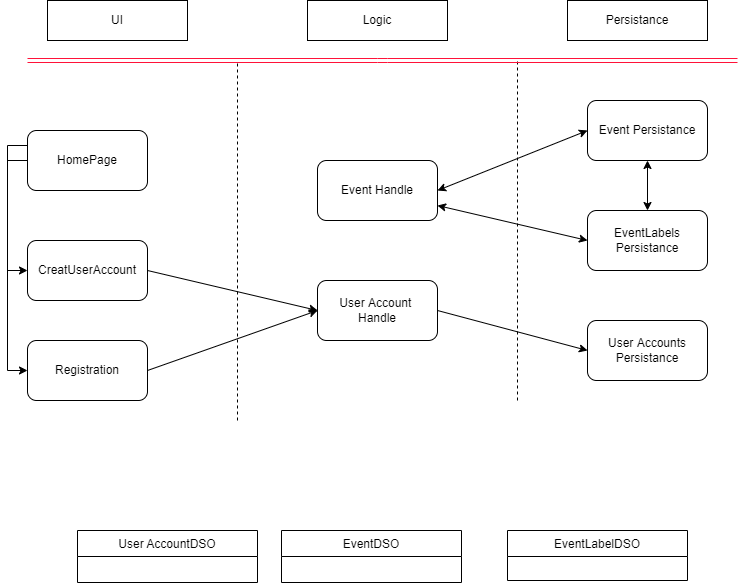

The diagram above was exported from draw.io. Its source (the exported page's mxGraphModel, read from the mxfile embedded in the PNG):
<mxGraphModel dx="1038" dy="522" grid="1" gridSize="10" guides="1" tooltips="1" connect="1" arrows="1" fold="1" page="1" pageScale="1" pageWidth="827" pageHeight="1169" math="0" shadow="0">
  <root>
    <object label="" d="" id="0">
      <mxCell />
    </object>
    <mxCell id="1" parent="0" />
    <mxCell id="L4coFWsret0a0rkm-o4S-1" value="" style="endArrow=none;dashed=1;html=1;" parent="1" edge="1">
      <mxGeometry width="50" height="50" relative="1" as="geometry">
        <mxPoint x="280" y="560" as="sourcePoint" />
        <mxPoint x="280" y="200" as="targetPoint" />
      </mxGeometry>
    </mxCell>
    <mxCell id="L4coFWsret0a0rkm-o4S-2" value="" style="endArrow=none;dashed=1;html=1;" parent="1" edge="1">
      <mxGeometry width="50" height="50" relative="1" as="geometry">
        <mxPoint x="560" y="540" as="sourcePoint" />
        <mxPoint x="560" y="200" as="targetPoint" />
        <Array as="points">
          <mxPoint x="560" y="390" />
        </Array>
      </mxGeometry>
    </mxCell>
    <mxCell id="L4coFWsret0a0rkm-o4S-67" style="edgeStyle=none;orthogonalLoop=1;jettySize=auto;html=1;exitX=1;exitY=0.75;exitDx=0;exitDy=0;entryX=0;entryY=0.5;entryDx=0;entryDy=0;startArrow=classic;" parent="1" source="L4coFWsret0a0rkm-o4S-3" target="L4coFWsret0a0rkm-o4S-20" edge="1">
      <mxGeometry relative="1" as="geometry" />
    </mxCell>
    <mxCell id="L4coFWsret0a0rkm-o4S-3" value="Event Handle" style="rounded=1;whiteSpace=wrap;html=1;" parent="1" vertex="1">
      <mxGeometry x="360" y="300" width="120" height="60" as="geometry" />
    </mxCell>
    <mxCell id="L4coFWsret0a0rkm-o4S-56" style="edgeStyle=none;orthogonalLoop=1;jettySize=auto;html=1;entryX=0;entryY=0.5;entryDx=0;entryDy=0;" parent="1" target="L4coFWsret0a0rkm-o4S-8" edge="1">
      <mxGeometry relative="1" as="geometry">
        <mxPoint x="480" y="450" as="sourcePoint" />
      </mxGeometry>
    </mxCell>
    <mxCell id="L4coFWsret0a0rkm-o4S-4" value="User Account &lt;br&gt;Handle" style="rounded=1;whiteSpace=wrap;html=1;" parent="1" vertex="1">
      <mxGeometry x="360" y="420" width="120" height="60" as="geometry" />
    </mxCell>
    <mxCell id="L4coFWsret0a0rkm-o4S-64" style="edgeStyle=none;orthogonalLoop=1;jettySize=auto;html=1;exitX=1;exitY=0.5;exitDx=0;exitDy=0;entryX=0;entryY=0.5;entryDx=0;entryDy=0;" parent="1" source="uJ84ZcqG2piHBbJqW-Eg-2" target="L4coFWsret0a0rkm-o4S-4" edge="1">
      <mxGeometry relative="1" as="geometry">
        <mxPoint x="190" y="510" as="sourcePoint" />
      </mxGeometry>
    </mxCell>
    <mxCell id="uJ84ZcqG2piHBbJqW-Eg-6" style="edgeStyle=orthogonalEdgeStyle;rounded=0;orthogonalLoop=1;jettySize=auto;html=1;exitX=0;exitY=0.5;exitDx=0;exitDy=0;entryX=0;entryY=0.5;entryDx=0;entryDy=0;" parent="1" source="L4coFWsret0a0rkm-o4S-6" target="uJ84ZcqG2piHBbJqW-Eg-1" edge="1">
      <mxGeometry relative="1" as="geometry">
        <Array as="points">
          <mxPoint x="50" y="300" />
          <mxPoint x="50" y="410" />
        </Array>
      </mxGeometry>
    </mxCell>
    <mxCell id="uJ84ZcqG2piHBbJqW-Eg-7" style="edgeStyle=orthogonalEdgeStyle;rounded=0;orthogonalLoop=1;jettySize=auto;html=1;exitX=0;exitY=0.25;exitDx=0;exitDy=0;entryX=0;entryY=0.5;entryDx=0;entryDy=0;" parent="1" source="L4coFWsret0a0rkm-o4S-6" target="uJ84ZcqG2piHBbJqW-Eg-2" edge="1">
      <mxGeometry relative="1" as="geometry" />
    </mxCell>
    <mxCell id="L4coFWsret0a0rkm-o4S-6" value="HomePage" style="rounded=1;whiteSpace=wrap;html=1;" parent="1" vertex="1">
      <mxGeometry x="70" y="270" width="120" height="60" as="geometry" />
    </mxCell>
    <mxCell id="L4coFWsret0a0rkm-o4S-33" style="edgeStyle=none;orthogonalLoop=1;jettySize=auto;html=1;exitX=0.5;exitY=1;exitDx=0;exitDy=0;entryX=0.5;entryY=0;entryDx=0;entryDy=0;startArrow=classic;" parent="1" source="L4coFWsret0a0rkm-o4S-7" target="L4coFWsret0a0rkm-o4S-20" edge="1">
      <mxGeometry relative="1" as="geometry" />
    </mxCell>
    <mxCell id="L4coFWsret0a0rkm-o4S-7" value="Event Persistance" style="rounded=1;whiteSpace=wrap;html=1;" parent="1" vertex="1">
      <mxGeometry x="630" y="240" width="120" height="60" as="geometry" />
    </mxCell>
    <mxCell id="L4coFWsret0a0rkm-o4S-8" value="User Accounts Persistance" style="rounded=1;whiteSpace=wrap;html=1;" parent="1" vertex="1">
      <mxGeometry x="630" y="460" width="120" height="60" as="geometry" />
    </mxCell>
    <mxCell id="L4coFWsret0a0rkm-o4S-10" value="UI" style="rounded=0;whiteSpace=wrap;html=1;" parent="1" vertex="1">
      <mxGeometry x="90" y="140" width="140" height="40" as="geometry" />
    </mxCell>
    <mxCell id="L4coFWsret0a0rkm-o4S-11" value="Logic" style="rounded=0;whiteSpace=wrap;html=1;" parent="1" vertex="1">
      <mxGeometry x="350" y="140" width="140" height="40" as="geometry" />
    </mxCell>
    <mxCell id="L4coFWsret0a0rkm-o4S-12" value="Persistance" style="rounded=0;whiteSpace=wrap;html=1;" parent="1" vertex="1">
      <mxGeometry x="610" y="140" width="140" height="40" as="geometry" />
    </mxCell>
    <mxCell id="L4coFWsret0a0rkm-o4S-13" value="" style="shape=link;html=1;strokeColor=#FF1239;" parent="1" edge="1">
      <mxGeometry width="100" relative="1" as="geometry">
        <mxPoint x="70" y="200" as="sourcePoint" />
        <mxPoint x="780" y="200" as="targetPoint" />
        <Array as="points">
          <mxPoint x="420" y="200" />
          <mxPoint x="430" y="200" />
        </Array>
      </mxGeometry>
    </mxCell>
    <mxCell id="L4coFWsret0a0rkm-o4S-23" style="edgeStyle=orthogonalEdgeStyle;rounded=0;orthogonalLoop=1;jettySize=auto;html=1;entryX=0.5;entryY=1;entryDx=0;entryDy=0;strokeColor=#000000;" parent="1" target="L4coFWsret0a0rkm-o4S-7" edge="1">
      <mxGeometry relative="1" as="geometry">
        <mxPoint x="690" y="300" as="sourcePoint" />
      </mxGeometry>
    </mxCell>
    <mxCell id="L4coFWsret0a0rkm-o4S-20" value="EventLabels Persistance" style="rounded=1;whiteSpace=wrap;html=1;" parent="1" vertex="1">
      <mxGeometry x="630" y="350" width="120" height="60" as="geometry" />
    </mxCell>
    <mxCell id="L4coFWsret0a0rkm-o4S-34" value="User AccountDSO" style="swimlane;fontStyle=0;childLayout=stackLayout;horizontal=1;startSize=26;horizontalStack=0;resizeParent=1;resizeParentMax=0;resizeLast=0;collapsible=1;marginBottom=0;" parent="1" vertex="1">
      <mxGeometry x="120" y="670" width="180" height="52" as="geometry" />
    </mxCell>
    <mxCell id="L4coFWsret0a0rkm-o4S-38" value="EventDSO" style="swimlane;fontStyle=0;childLayout=stackLayout;horizontal=1;startSize=26;horizontalStack=0;resizeParent=1;resizeParentMax=0;resizeLast=0;collapsible=1;marginBottom=0;" parent="1" vertex="1">
      <mxGeometry x="324" y="670" width="180" height="52" as="geometry" />
    </mxCell>
    <mxCell id="L4coFWsret0a0rkm-o4S-57" value="EventLabelDSO" style="swimlane;fontStyle=0;childLayout=stackLayout;horizontal=1;startSize=26;horizontalStack=0;resizeParent=1;resizeParentMax=0;resizeLast=0;collapsible=1;marginBottom=0;" parent="1" vertex="1">
      <mxGeometry x="550" y="670" width="180" height="50" as="geometry" />
    </mxCell>
    <mxCell id="uJ84ZcqG2piHBbJqW-Eg-1" value="CreatUserAccount" style="rounded=1;whiteSpace=wrap;html=1;" parent="1" vertex="1">
      <mxGeometry x="70" y="380" width="120" height="60" as="geometry" />
    </mxCell>
    <mxCell id="uJ84ZcqG2piHBbJqW-Eg-2" value="Registration" style="rounded=1;whiteSpace=wrap;html=1;" parent="1" vertex="1">
      <mxGeometry x="70" y="480" width="120" height="60" as="geometry" />
    </mxCell>
    <mxCell id="uJ84ZcqG2piHBbJqW-Eg-5" value="" style="endArrow=classic;html=1;rounded=0;exitX=1;exitY=0.5;exitDx=0;exitDy=0;" parent="1" source="uJ84ZcqG2piHBbJqW-Eg-1" edge="1">
      <mxGeometry width="50" height="50" relative="1" as="geometry">
        <mxPoint x="390" y="540" as="sourcePoint" />
        <mxPoint x="360" y="450" as="targetPoint" />
      </mxGeometry>
    </mxCell>
    <mxCell id="uJ84ZcqG2piHBbJqW-Eg-9" value="" style="endArrow=classic;startArrow=classic;html=1;rounded=0;entryX=0;entryY=0.5;entryDx=0;entryDy=0;exitX=1;exitY=0.5;exitDx=0;exitDy=0;" parent="1" source="L4coFWsret0a0rkm-o4S-3" target="L4coFWsret0a0rkm-o4S-7" edge="1">
      <mxGeometry width="50" height="50" relative="1" as="geometry">
        <mxPoint x="390" y="430" as="sourcePoint" />
        <mxPoint x="440" y="380" as="targetPoint" />
      </mxGeometry>
    </mxCell>
  </root>
</mxGraphModel>